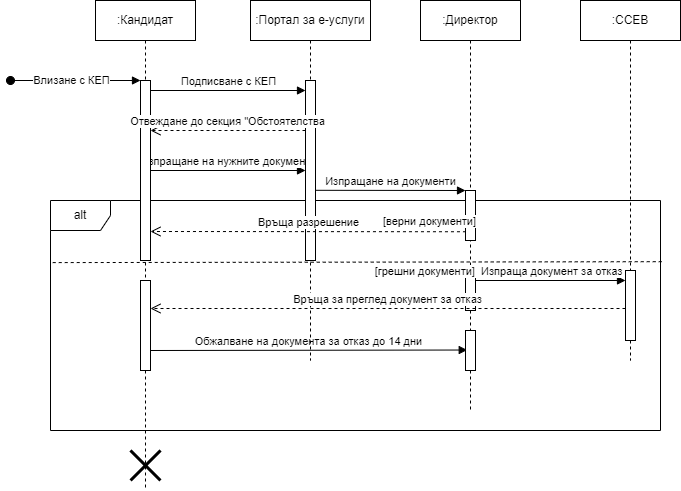

The diagram above was exported from draw.io. Its source (the exported page's mxGraphModel, read from the mxfile embedded in the PNG):
<mxGraphModel dx="853" dy="425" grid="1" gridSize="10" guides="1" tooltips="1" connect="1" arrows="1" fold="1" page="1" pageScale="1" pageWidth="850" pageHeight="1100" math="0" shadow="0">
  <root>
    <mxCell id="0" />
    <mxCell id="1" parent="0" />
    <mxCell id="17" value="alt" style="shape=umlFrame;whiteSpace=wrap;html=1;" vertex="1" parent="1">
      <mxGeometry x="330" y="260" width="610" height="230" as="geometry" />
    </mxCell>
    <mxCell id="6" value=":Кандидат" style="shape=umlLifeline;perimeter=lifelinePerimeter;whiteSpace=wrap;html=1;container=1;collapsible=0;recursiveResize=0;outlineConnect=0;" vertex="1" parent="1">
      <mxGeometry x="375" y="60" width="100" height="490" as="geometry" />
    </mxCell>
    <mxCell id="9" value="Подписване с КЕП" style="html=1;verticalAlign=bottom;endArrow=block;" edge="1" parent="6" target="8">
      <mxGeometry width="80" relative="1" as="geometry">
        <mxPoint x="55" y="90" as="sourcePoint" />
        <mxPoint x="135" y="90" as="targetPoint" />
      </mxGeometry>
    </mxCell>
    <mxCell id="11" value="Изпращане на нужните документи" style="html=1;verticalAlign=bottom;endArrow=block;" edge="1" parent="6" target="8">
      <mxGeometry width="80" relative="1" as="geometry">
        <mxPoint x="55" y="170" as="sourcePoint" />
        <mxPoint x="135" y="170" as="targetPoint" />
      </mxGeometry>
    </mxCell>
    <mxCell id="25" value="" style="html=1;points=[];perimeter=orthogonalPerimeter;" vertex="1" parent="6">
      <mxGeometry x="45" y="280" width="10" height="90" as="geometry" />
    </mxCell>
    <mxCell id="32" value="Обжалване на документа за отказ до 14 дни" style="html=1;verticalAlign=bottom;endArrow=block;entryX=0.173;entryY=0.488;entryDx=0;entryDy=0;entryPerimeter=0;" edge="1" parent="6" target="34">
      <mxGeometry width="80" relative="1" as="geometry">
        <mxPoint x="55" y="350" as="sourcePoint" />
        <mxPoint x="665" y="350.02" as="targetPoint" />
      </mxGeometry>
    </mxCell>
    <mxCell id="3" value="" style="html=1;points=[];perimeter=orthogonalPerimeter;" vertex="1" parent="1">
      <mxGeometry x="420" y="140" width="10" height="180" as="geometry" />
    </mxCell>
    <mxCell id="4" value="" style="html=1;verticalAlign=bottom;startArrow=oval;endArrow=block;startSize=8;" edge="1" target="3" parent="1">
      <mxGeometry relative="1" as="geometry">
        <mxPoint x="290" y="140" as="sourcePoint" />
      </mxGeometry>
    </mxCell>
    <mxCell id="30" value="Влизане с КЕП" style="edgeLabel;html=1;align=center;verticalAlign=middle;resizable=0;points=[];" vertex="1" connectable="0" parent="4">
      <mxGeometry x="-0.3495" y="-2" relative="1" as="geometry">
        <mxPoint x="18" y="-2" as="offset" />
      </mxGeometry>
    </mxCell>
    <mxCell id="7" value=":Портал за е-услуги" style="shape=umlLifeline;perimeter=lifelinePerimeter;whiteSpace=wrap;html=1;container=1;collapsible=0;recursiveResize=0;outlineConnect=0;" vertex="1" parent="1">
      <mxGeometry x="530" y="60" width="120" height="360" as="geometry" />
    </mxCell>
    <mxCell id="8" value="" style="html=1;points=[];perimeter=orthogonalPerimeter;" vertex="1" parent="7">
      <mxGeometry x="55" y="80" width="10" height="180" as="geometry" />
    </mxCell>
    <mxCell id="10" value="Отвеждане до секция &quot;Обстоятелства" style="html=1;verticalAlign=bottom;endArrow=open;dashed=1;endSize=8;" edge="1" parent="1" source="8">
      <mxGeometry relative="1" as="geometry">
        <mxPoint x="530" y="190" as="sourcePoint" />
        <mxPoint x="430" y="190" as="targetPoint" />
      </mxGeometry>
    </mxCell>
    <mxCell id="12" value=":Директор" style="shape=umlLifeline;perimeter=lifelinePerimeter;whiteSpace=wrap;html=1;container=1;collapsible=0;recursiveResize=0;outlineConnect=0;" vertex="1" parent="1">
      <mxGeometry x="700" y="60" width="100" height="410" as="geometry" />
    </mxCell>
    <mxCell id="14" value="" style="html=1;points=[];perimeter=orthogonalPerimeter;" vertex="1" parent="12">
      <mxGeometry x="45" y="190" width="10" height="50" as="geometry" />
    </mxCell>
    <mxCell id="26" value="" style="html=1;points=[];perimeter=orthogonalPerimeter;" vertex="1" parent="12">
      <mxGeometry x="45" y="270" width="10" height="40" as="geometry" />
    </mxCell>
    <mxCell id="28" value="[грешни документи]&amp;nbsp; Изпраща документ за отказ" style="html=1;verticalAlign=bottom;endArrow=block;" edge="1" parent="12" target="24">
      <mxGeometry x="-0.6875" width="80" relative="1" as="geometry">
        <mxPoint x="55" y="280" as="sourcePoint" />
        <mxPoint x="190" y="280" as="targetPoint" />
        <mxPoint as="offset" />
      </mxGeometry>
    </mxCell>
    <mxCell id="34" value="" style="html=1;points=[];perimeter=orthogonalPerimeter;" vertex="1" parent="12">
      <mxGeometry x="45" y="330" width="10" height="40" as="geometry" />
    </mxCell>
    <mxCell id="15" value="Изпращане на документи" style="html=1;verticalAlign=bottom;endArrow=block;entryX=0;entryY=0;exitX=1.047;exitY=0.61;exitDx=0;exitDy=0;exitPerimeter=0;" edge="1" target="14" parent="1" source="8">
      <mxGeometry relative="1" as="geometry">
        <mxPoint x="600" y="250" as="sourcePoint" />
      </mxGeometry>
    </mxCell>
    <mxCell id="16" value="Връща разрешение" style="html=1;verticalAlign=bottom;endArrow=open;dashed=1;endSize=8;exitX=0.047;exitY=0.825;exitDx=0;exitDy=0;exitPerimeter=0;" edge="1" source="14" parent="1">
      <mxGeometry relative="1" as="geometry">
        <mxPoint x="430" y="291" as="targetPoint" />
        <mxPoint x="730" y="291" as="sourcePoint" />
      </mxGeometry>
    </mxCell>
    <mxCell id="19" value="[верни документи]" style="edgeLabel;html=1;align=center;verticalAlign=middle;resizable=0;points=[];" vertex="1" connectable="0" parent="16">
      <mxGeometry x="-0.4816" relative="1" as="geometry">
        <mxPoint x="45" y="-11" as="offset" />
      </mxGeometry>
    </mxCell>
    <mxCell id="20" value="" style="html=1;verticalAlign=bottom;endArrow=none;dashed=1;endSize=8;endFill=0;exitX=1.002;exitY=0.266;exitDx=0;exitDy=0;exitPerimeter=0;entryX=0;entryY=0.27;entryDx=0;entryDy=0;entryPerimeter=0;" edge="1" parent="1" source="17" target="17">
      <mxGeometry x="-0.0341" y="-12" relative="1" as="geometry">
        <mxPoint x="1000" y="320" as="sourcePoint" />
        <mxPoint x="320" y="320" as="targetPoint" />
        <mxPoint as="offset" />
      </mxGeometry>
    </mxCell>
    <mxCell id="23" value=":ССЕВ" style="shape=umlLifeline;perimeter=lifelinePerimeter;whiteSpace=wrap;html=1;container=1;collapsible=0;recursiveResize=0;outlineConnect=0;" vertex="1" parent="1">
      <mxGeometry x="860" y="60" width="100" height="360" as="geometry" />
    </mxCell>
    <mxCell id="24" value="" style="html=1;points=[];perimeter=orthogonalPerimeter;" vertex="1" parent="23">
      <mxGeometry x="45" y="270" width="10" height="70" as="geometry" />
    </mxCell>
    <mxCell id="29" value="Връща за преглед документ за отказ" style="html=1;verticalAlign=bottom;endArrow=open;dashed=1;endSize=8;" edge="1" parent="1">
      <mxGeometry relative="1" as="geometry">
        <mxPoint x="905" y="368" as="sourcePoint" />
        <mxPoint x="430" y="368" as="targetPoint" />
      </mxGeometry>
    </mxCell>
    <mxCell id="27" value="" style="shape=umlDestroy;whiteSpace=wrap;html=1;strokeWidth=3;" vertex="1" parent="1">
      <mxGeometry x="410" y="510" width="30" height="30" as="geometry" />
    </mxCell>
  </root>
</mxGraphModel>